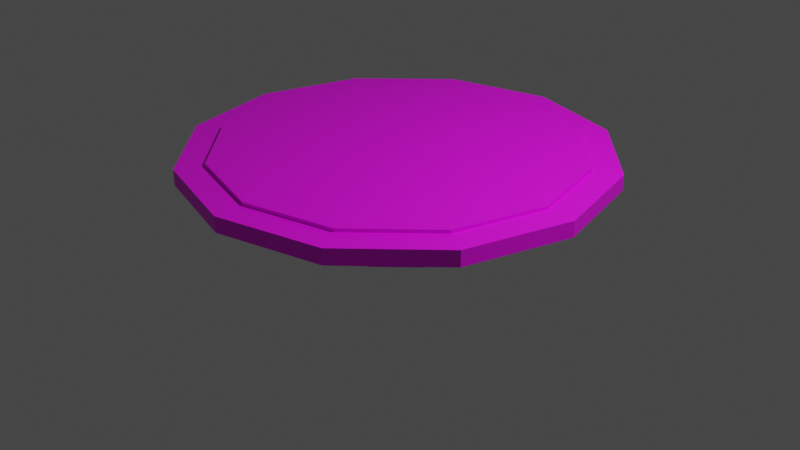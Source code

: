 # Source: Pentagram_Table.blend  (saved by Blender 3.6.11; exported with 4.5.12 LTS)
import bpy
from mathutils import Matrix  # noqa: F401  (used for matrix-valued properties, if any)

bpy.ops.wm.read_factory_settings(use_empty=True)
scene = bpy.context.scene
scene.name = 'Scene'

# ---- collections
col_collection = bpy.data.collections.new('Collection'); scene.collection.children.link(col_collection)

# ---- images (referenced by path relative to the original .blend; pixels are not part of the script)
import os
ASSET_DIR = os.environ.get("B2B_ASSET_DIR", "")  # directory of the original .blend (textures are referenced by path, not embedded)
HERE = os.path.dirname(os.path.abspath(__file__))  # packed textures are extracted next to this script under _unpacked/

def load_image(name, relpath, width, height, colorspace="sRGB"):
    """Load a texture the original file referenced (path relative to the .blend, or extracted next to this script)."""
    p = next((c for c in (os.path.join(HERE, relpath), os.path.join(ASSET_DIR, relpath)) if relpath and os.path.exists(c)), "")
    if p:
        img = bpy.data.images.load(p, check_existing=True)
        img.name = name
    else:  # same state as the original file: an image datablock whose file is absent (Cycles renders it pink)
        img = bpy.data.images.new(name, width, height)
        img.source = "FILE"
        img.filepath = "//" + (relpath or name)
    img.colorspace_settings.name = colorspace
    return img
img_table_base_color2_png = load_image('Table base color2.png', 'Bilder/Table base color2.png', 1024, 1024, 'sRGB')

# ---- materials (node trees are filled in below, after node groups)
mat_material_001 = bpy.data.materials.new('Material.001')
mat_material_001.use_transparent_shadow = False

# ---- material node trees
mat_material_001.use_nodes = True; mat_material_001.node_tree.nodes.clear()
_N = mat_material_001.node_tree.nodes; _L = mat_material_001.node_tree.links
n0 = _N.new('ShaderNodeBsdfPrincipled'); n0.name = 'Principled BSDF'; n0.location = (10, 300)
n0.distribution = 'GGX'
n0.subsurface_method = 'RANDOM_WALK_SKIN'
n0.inputs[3].default_value = 1.45
n0.inputs[27].default_value = (0.0, 0.0, 0.0, 1.0)
n0.inputs[28].default_value = 1.0
n1 = _N.new('ShaderNodeOutputMaterial'); n1.name = 'Material Output'; n1.location = (300, 300)
n2 = _N.new('ShaderNodeTexImage'); n2.name = 'Image Texture'; n2.location = (-280, 280)
n2.image = img_table_base_color2_png
_L.new(n0.outputs[0], n1.inputs[0])
_L.new(n2.outputs[0], n0.inputs[0])
n1.is_active_output = True

# ---- world
world_world = bpy.data.worlds.new('World'); scene.world = world_world
world_world.use_nodes = True; world_world.node_tree.nodes.clear()
_N = world_world.node_tree.nodes; _L = world_world.node_tree.links
n0 = _N.new('ShaderNodeOutputWorld'); n0.name = 'World Output'; n0.location = (300, 300)
n1 = _N.new('ShaderNodeBackground'); n1.name = 'Background'; n1.location = (10, 300)
n1.inputs[0].default_value = (0.05088, 0.05088, 0.05088, 1.0)
_L.new(n1.outputs[0], n0.inputs[0])
n0.is_active_output = True
world_world.color = (0.05088, 0.05088, 0.05088)
world_world.use_sun_shadow = False
world_world.sun_shadow_jitter_overblur = 0.0

# ---- cameras
cam_camera = bpy.data.cameras.new('Camera')
cam_camera.clip_end = 100.0
cam_camera.ortho_scale = 7.314

# ---- lights
light_light = bpy.data.lights.new('Light', 'POINT')
light_light.transmission_factor = 0.0
light_light.energy = 1000.0
light_light.shadow_soft_size = 0.1
light_light.shadow_maximum_resolution = 0.006
light_light.use_absolute_resolution = True

# ---- meshes
me_cylinder = bpy.data.meshes.new('Cylinder')
me_cylinder.from_pydata([(0.0, 1.0, -0.03234), (0.0, 0.5602, 0.162), (0.5, 0.866, -0.03234), (0.2801, 0.4851, 0.162), (0.866, 0.5, -0.03234), (0.4851, 0.2801, 0.162), (1.0, 0.0, -0.03234), (0.5602, 0.0, 0.162), (0.866, -0.5, -0.03234), (0.4851, -0.2801, 0.162), (0.5, -0.866, -0.03234), (0.2801, -0.4851, 0.162), (0.0, -1.0, -0.03234), (0.0, -0.5602, 0.162), (-0.5, -0.866, -0.03234), (-0.2801, -0.4851, 0.162), (-0.866, -0.5, -0.03234), (-0.4851, -0.2801, 0.162), (-1.0, 0.0, -0.03234), (-0.5602, 0.0, 0.162), (-0.866, 0.5, -0.03234), (-0.4851, 0.2801, 0.162), (-0.5, 0.866, -0.03234), (-0.2801, 0.4851, 0.162), (0.5, 0.866, 0.162), (0.0, 1.0, 0.162), (0.866, 0.5, 0.162), (1.0, 0.0, 0.162), (0.866, -0.5, 0.162), (0.5, -0.866, 0.162), (0.0, -1.0, 0.162), (-0.5, -0.866, 0.162), (-0.866, -0.5, 0.162), (-1.0, 0.0, 0.162), (-0.866, 0.5, 0.162), (-0.5, 0.866, 0.162), (8.867e-09, 0.5602, 0.5868), (0.2801, 0.4851, 0.5868), (0.4851, 0.2801, 0.5868), (0.5602, 0.0, 0.5868), (0.4851, -0.2801, 0.5868), (0.2801, -0.4851, 0.5868), (8.867e-09, -0.5602, 0.5868), (-0.2801, -0.4851, 0.5868), (-0.4851, -0.2801, 0.5868), (-0.5602, 0.0, 0.5868), (-0.4851, 0.2801, 0.5868), (-0.2801, 0.4851, 0.5868)], [], [(0, 25, 24, 2), (2, 24, 26, 4), (4, 26, 27, 6), (6, 27, 28, 8), (8, 28, 29, 10), (10, 29, 30, 12), (12, 30, 31, 14), (14, 31, 32, 16), (16, 32, 33, 18), (18, 33, 34, 20), (1, 23, 47, 36), (20, 34, 35, 22), (22, 35, 25, 0), (0, 2, 4, 6, 8, 10, 12, 14, 16, 18, 20, 22), (1, 3, 24, 25), (3, 5, 26, 24), (5, 7, 27, 26), (7, 9, 28, 27), (9, 11, 29, 28), (11, 13, 30, 29), (13, 15, 31, 30), (15, 17, 32, 31), (17, 19, 33, 32), (19, 21, 34, 33), (21, 23, 35, 34), (23, 1, 25, 35), (5, 3, 37, 38), (19, 17, 44, 45), (13, 11, 41, 42), (7, 5, 38, 39), (21, 19, 45, 46), (15, 13, 42, 43), (9, 7, 39, 40), (23, 21, 46, 47), (3, 1, 36, 37), (17, 15, 43, 44), (11, 9, 40, 41)])
_uv = me_cylinder.uv_layers.new(name='UVMap')
_uv.uv.foreach_set('vector', [0.8329, 0.06852, 0.8045, 0.06852, 0.8045, 0.00288, 0.8329, 0.00288, 0.8443, 0.6059, 0.8159, 0.6059, 0.8159, 0.568, 0.8443, 0.568, 0.8443, 0.568, 0.8159, 0.568, 0.8159, 0.5024, 0.8443, 0.5024, 0.8443, 0.5024, 0.8159, 0.5024, 0.8159, 0.4266, 0.8443, 0.4266, 0.8443, 0.4266, 0.8159, 0.4266, 0.8159, 0.3609, 0.8443, 0.3609, 0.8443, 0.8566, 0.8159, 0.8566, 0.8159, 0.791, 0.8443, 0.791, 0.8443, 0.791, 0.8159, 0.791, 0.8159, 0.7152, 0.8443, 0.7152, 0.8443, 0.7152, 0.8159, 0.7152, 0.8159, 0.6495, 0.8443, 0.6495, 0.8443, 0.6495, 0.8159, 0.6495, 0.8159, 0.6116, 0.8443, 0.6116, 0.8329, 0.2478, 0.8045, 0.2478, 0.8045, 0.2099, 0.8329, 0.2099, 0.9391, 0.2068, 0.8967, 0.2068, 0.8967, 0.00288, 0.9391, 0.00288, 0.8329, 0.2099, 0.8045, 0.2099, 0.8045, 0.1443, 0.8329, 0.1443, 0.8329, 0.1443, 0.8045, 0.1443, 0.8045, 0.06852, 0.8329, 0.06852, 0.8101, 0.5402, 0.7722, 0.6059, 0.7066, 0.6438, 0.6308, 0.6438, 0.5652, 0.6059, 0.5273, 0.5402, 0.5273, 0.4645, 0.5652, 0.3988, 0.6308, 0.3609, 0.7066, 0.3609, 0.7722, 0.3988, 0.8101, 0.4645, 0.7479, 0.8122, 0.7479, 0.7697, 0.8101, 0.7531, 0.8101, 0.8289, 0.7479, 0.7697, 0.7267, 0.733, 0.7722, 0.6874, 0.8101, 0.7531, 0.7267, 0.733, 0.6899, 0.7117, 0.7066, 0.6495, 0.7722, 0.6874, 0.6899, 0.7117, 0.6475, 0.7117, 0.6308, 0.6495, 0.7066, 0.6495, 0.6475, 0.7117, 0.6107, 0.733, 0.5652, 0.6874, 0.6308, 0.6495, 0.6107, 0.733, 0.5895, 0.7697, 0.5273, 0.7531, 0.5652, 0.6874, 0.5895, 0.7697, 0.5895, 0.8122, 0.5273, 0.8289, 0.5273, 0.7531, 0.5895, 0.8122, 0.6107, 0.849, 0.5652, 0.8945, 0.5273, 0.8289, 0.6107, 0.849, 0.6475, 0.8702, 0.6308, 0.9324, 0.5652, 0.8945, 0.6475, 0.8702, 0.6899, 0.8702, 0.7066, 0.9324, 0.6308, 0.9324, 0.6899, 0.8702, 0.7267, 0.849, 0.7722, 0.8945, 0.7066, 0.9324, 0.7267, 0.849, 0.7479, 0.8122, 0.8101, 0.8289, 0.7722, 0.8945, 0.9971, 0.2068, 0.9759, 0.2068, 0.9759, 0.00288, 0.9971, 0.00288, 0.9873, 0.5648, 0.9661, 0.5648, 0.9661, 0.3609, 0.9873, 0.3609, 0.8869, 0.5648, 0.8501, 0.5648, 0.8501, 0.3609, 0.8869, 0.3609, 0.8869, 0.7745, 0.8501, 0.7745, 0.8501, 0.5706, 0.8869, 0.5706, 0.8599, 0.2068, 0.8387, 0.2068, 0.8387, 0.00288, 0.8599, 0.00288, 0.9293, 0.5648, 0.8869, 0.5648, 0.8869, 0.3609, 0.9293, 0.3609, 0.9293, 0.7745, 0.8869, 0.7745, 0.8869, 0.5706, 0.9293, 0.5706, 0.8967, 0.2068, 0.8599, 0.2068, 0.8599, 0.00288, 0.8967, 0.00288, 0.9759, 0.2068, 0.9391, 0.2068, 0.9391, 0.00288, 0.9759, 0.00288, 0.9661, 0.5648, 0.9293, 0.5648, 0.9293, 0.3609, 0.9661, 0.3609, 0.9661, 0.7745, 0.9293, 0.7745, 0.9293, 0.5706, 0.9661, 0.5706])
_ca = me_cylinder.color_attributes.new('Attribute', 'BYTE_COLOR', 'CORNER')
_ca.data.foreach_set('color', [1.0, 1.0, 1.0, 1.0, 1.0, 1.0, 1.0, 1.0, 1.0, 1.0, 1.0, 1.0, 1.0, 1.0, 1.0, 1.0, 1.0, 1.0, 1.0, 1.0, 1.0, 1.0, 1.0, 1.0, 1.0, 1.0, 1.0, 1.0, 1.0, 1.0, 1.0, 1.0, 1.0, 1.0, 1.0, 1.0, 1.0, 1.0, 1.0, 1.0, 1.0, 1.0, 1.0, 1.0, 1.0, 1.0, 1.0, 1.0, 1.0, 1.0, 1.0, 1.0, 1.0, 1.0, 1.0, 1.0, 1.0, 1.0, 1.0, 1.0, 1.0, 1.0, 1.0, 1.0, 1.0, 1.0, 1.0, 1.0, 1.0, 1.0, 1.0, 1.0, 1.0, 1.0, 1.0, 1.0, 1.0, 1.0, 1.0, 1.0, 1.0, 1.0, 1.0, 1.0, 1.0, 1.0, 1.0, 1.0, 1.0, 1.0, 1.0, 1.0, 1.0, 1.0, 1.0, 1.0, 1.0, 1.0, 1.0, 1.0, 1.0, 1.0, 1.0, 1.0, 1.0, 1.0, 1.0, 1.0, 1.0, 1.0, 1.0, 1.0, 1.0, 1.0, 1.0, 1.0, 1.0, 1.0, 1.0, 1.0, 1.0, 1.0, 1.0, 1.0, 1.0, 1.0, 1.0, 1.0, 1.0, 1.0, 1.0, 1.0, 1.0, 1.0, 1.0, 1.0, 1.0, 1.0, 1.0, 1.0, 1.0, 1.0, 1.0, 1.0, 1.0, 1.0, 1.0, 1.0, 1.0, 1.0, 1.0, 1.0, 1.0, 1.0, 1.0, 1.0, 1.0, 1.0, 1.0, 1.0, 1.0, 1.0, 1.0, 1.0, 1.0, 1.0, 1.0, 1.0, 1.0, 1.0, 1.0, 1.0, 1.0, 1.0, 1.0, 1.0, 1.0, 1.0, 1.0, 1.0, 1.0, 1.0, 1.0, 1.0, 1.0, 1.0, 1.0, 1.0, 1.0, 1.0, 1.0, 1.0, 1.0, 1.0, 1.0, 1.0, 1.0, 1.0, 1.0, 1.0, 1.0, 1.0, 1.0, 1.0, 1.0, 1.0, 1.0, 1.0, 1.0, 1.0, 1.0, 1.0, 1.0, 1.0, 1.0, 1.0, 1.0, 1.0, 1.0, 1.0, 1.0, 1.0, 1.0, 1.0, 1.0, 1.0, 1.0, 1.0, 1.0, 1.0, 1.0, 1.0, 1.0, 1.0, 1.0, 1.0, 1.0, 1.0, 1.0, 1.0, 1.0, 1.0, 1.0, 1.0, 1.0, 1.0, 1.0, 1.0, 1.0, 1.0, 1.0, 1.0, 1.0, 1.0, 1.0, 1.0, 1.0, 1.0, 1.0, 1.0, 1.0, 1.0, 1.0, 1.0, 1.0, 1.0, 1.0, 1.0, 1.0, 1.0, 1.0, 1.0, 1.0, 1.0, 1.0, 1.0, 1.0, 1.0, 1.0, 1.0, 1.0, 1.0, 1.0, 1.0, 1.0, 1.0, 1.0, 1.0, 1.0, 1.0, 1.0, 1.0, 1.0, 1.0, 1.0, 1.0, 1.0, 1.0, 1.0, 1.0, 1.0, 1.0, 1.0, 1.0, 1.0, 1.0, 1.0, 1.0, 1.0, 1.0, 1.0, 1.0, 1.0, 1.0, 1.0, 1.0, 1.0, 1.0, 1.0, 1.0, 1.0, 1.0, 1.0, 1.0, 1.0, 1.0, 1.0, 1.0, 1.0, 1.0, 1.0, 1.0, 1.0, 1.0, 1.0, 1.0, 1.0, 1.0, 1.0, 1.0, 1.0, 1.0, 1.0, 1.0, 1.0, 1.0, 1.0, 1.0, 1.0, 1.0, 1.0, 1.0, 1.0, 1.0, 1.0, 1.0, 1.0, 1.0, 1.0, 1.0, 1.0, 1.0, 1.0, 1.0, 1.0, 1.0, 1.0, 1.0, 1.0, 1.0, 1.0, 1.0, 1.0, 1.0, 1.0, 1.0, 1.0, 1.0, 1.0, 1.0, 1.0, 1.0, 1.0, 1.0, 1.0, 1.0, 1.0, 1.0, 1.0, 1.0, 1.0, 1.0, 1.0, 1.0, 1.0, 1.0, 1.0, 1.0, 1.0, 1.0, 1.0, 1.0, 1.0, 1.0, 1.0, 1.0, 1.0, 1.0, 1.0, 1.0, 1.0, 1.0, 1.0, 1.0, 1.0, 1.0, 1.0, 1.0, 1.0, 1.0, 1.0, 1.0, 1.0, 1.0, 1.0, 1.0, 1.0, 1.0, 1.0, 1.0, 1.0, 1.0, 1.0, 1.0, 1.0, 1.0, 1.0, 1.0, 1.0, 1.0, 1.0, 1.0, 1.0, 1.0, 1.0, 1.0, 1.0, 1.0, 1.0, 1.0, 1.0, 1.0, 1.0, 1.0, 1.0, 1.0, 1.0, 1.0, 1.0, 1.0, 1.0, 1.0, 1.0, 1.0, 1.0, 1.0, 1.0, 1.0, 1.0, 1.0, 1.0, 1.0, 1.0, 1.0, 1.0, 1.0, 1.0, 1.0, 1.0, 1.0, 1.0, 1.0, 1.0, 1.0, 1.0, 1.0, 1.0, 1.0, 1.0, 1.0, 1.0, 1.0, 1.0, 1.0, 1.0, 1.0, 1.0, 1.0, 1.0, 1.0, 1.0, 1.0, 1.0, 1.0, 1.0, 1.0, 1.0, 1.0, 1.0, 1.0, 1.0, 1.0, 1.0, 1.0, 1.0, 1.0, 1.0, 1.0, 1.0, 1.0, 1.0, 1.0, 1.0, 1.0, 1.0, 1.0, 1.0, 1.0, 1.0, 1.0, 1.0, 1.0, 1.0, 1.0, 1.0, 1.0, 1.0, 1.0, 1.0, 1.0, 1.0, 1.0, 1.0, 1.0, 1.0, 1.0, 1.0, 1.0, 1.0, 1.0, 1.0, 1.0, 1.0, 1.0, 1.0, 1.0, 1.0, 1.0, 1.0, 1.0, 1.0, 1.0, 1.0, 1.0, 1.0, 1.0, 1.0, 1.0, 1.0, 1.0, 1.0, 1.0, 1.0, 1.0, 1.0, 1.0, 1.0, 1.0, 1.0, 1.0, 1.0, 1.0, 1.0, 1.0, 1.0, 1.0, 1.0, 1.0, 1.0, 1.0, 1.0, 1.0, 1.0, 1.0, 1.0, 1.0, 1.0, 1.0, 1.0, 1.0, 1.0, 1.0, 1.0, 1.0, 1.0, 1.0, 1.0, 1.0, 1.0, 1.0, 1.0, 1.0, 1.0, 1.0, 1.0, 1.0, 1.0, 1.0, 1.0, 1.0, 1.0, 1.0, 1.0, 1.0])
me_cylinder.materials.append(mat_material_001)
me_cylinder.use_paint_bone_selection = False
me_cylinder.use_paint_mask = True
me_cylinder.update()
me_cylinder_002 = bpy.data.meshes.new('Cylinder.002')
me_cylinder_002.from_pydata([(1.145e-08, 0.8489, 0.5868), (0.4244, 0.7351, 0.5868), (0.7351, 0.4244, 0.5868), (0.8489, -2.579e-09, 0.5868), (0.7351, -0.4244, 0.5868), (0.4244, -0.7351, 0.5868), (1.145e-08, -0.8489, 0.5868), (-0.4244, -0.7351, 0.5868), (-0.7351, -0.4244, 0.5868), (-0.8489, -2.579e-09, 0.5868), (-0.7351, 0.4244, 0.5868), (-0.4244, 0.7351, 0.5868), (2.039e-08, 2.188, 0.5997), (1.094, 1.895, 0.5997), (1.895, 1.094, 0.5997), (2.188, -5.432e-09, 0.5997), (1.895, -1.094, 0.5997), (1.094, -1.895, 0.5997), (2.039e-08, -2.188, 0.5997), (-1.094, -1.895, 0.5997), (-1.895, -1.094, 0.5997), (-2.188, -5.432e-09, 0.5997), (-1.895, 1.094, 0.5997), (-1.094, 1.895, 0.5997), (2.136e-08, 2.188, 0.7609), (1.094, 1.895, 0.7609), (1.895, 1.094, 0.7609), (2.188, -5.432e-09, 0.7609), (1.895, -1.094, 0.7609), (1.094, -1.895, 0.7609), (2.136e-08, -2.188, 0.7609), (-1.094, -1.895, 0.7609), (-1.895, -1.094, 0.7609), (-2.188, -5.432e-09, 0.7609), (-1.895, 1.094, 0.7609), (-1.094, 1.895, 0.7609), (2.136e-08, 2.188, 0.7609), (1.094, 1.895, 0.7609), (1.895, 1.094, 0.7609), (2.188, -5.432e-09, 0.7609), (1.895, -1.094, 0.7609), (1.094, -1.895, 0.7609), (2.136e-08, -2.188, 0.7609), (-1.094, -1.895, 0.7609), (-1.895, -1.094, 0.7609), (-2.188, -5.432e-09, 0.7609), (-1.895, 1.094, 0.7609), (-1.094, 1.895, 0.7609), (0.9437, 1.635, 0.7609), (1.672e-08, 1.887, 0.7609), (1.635, 0.9437, 0.7609), (1.887, -7.922e-10, 0.7609), (1.635, -0.9437, 0.7609), (0.9437, -1.635, 0.7609), (2.6e-08, -1.887, 0.7609), (-0.9437, -1.635, 0.7609), (-1.635, -0.9437, 0.7609), (-1.887, -1.007e-08, 0.7609), (-1.635, 0.9437, 0.7609), (-0.9437, 1.635, 0.7609), (0.9437, 1.635, 0.7972), (1.778e-08, 1.887, 0.7972), (1.635, 0.9437, 0.7972), (1.887, -7.922e-10, 0.7972), (1.635, -0.9437, 0.7972), (0.9437, -1.635, 0.7972), (2.706e-08, -1.887, 0.7972), (-0.9437, -1.635, 0.7972), (-1.635, -0.9437, 0.7972), (-1.887, -1.007e-08, 0.7972), (-1.635, 0.9437, 0.7972), (-0.9437, 1.635, 0.7972)], [], [(5, 4, 16, 17), (18, 17, 29, 30), (0, 11, 23, 12), (2, 1, 13, 14), (9, 8, 20, 21), (6, 5, 17, 18), (3, 2, 14, 15), (10, 9, 21, 22), (7, 6, 18, 19), (4, 3, 15, 16), (11, 10, 22, 23), (1, 0, 12, 13), (8, 7, 19, 20), (15, 14, 26, 27), (22, 21, 33, 34), (19, 18, 30, 31), (16, 15, 27, 28), (23, 22, 34, 35), (13, 12, 24, 25), (20, 19, 31, 32), (17, 16, 28, 29), (12, 23, 35, 24), (14, 13, 25, 26), (21, 20, 32, 33), (53, 52, 64, 65), (49, 48, 37, 36), (48, 50, 38, 37), (50, 51, 39, 38), (51, 52, 40, 39), (52, 53, 41, 40), (53, 54, 42, 41), (54, 55, 43, 42), (55, 56, 44, 43), (56, 57, 45, 44), (57, 58, 46, 45), (58, 59, 47, 46), (59, 49, 36, 47), (60, 61, 71, 70, 69, 68, 67, 66, 65, 64, 63, 62), (49, 59, 71, 61), (50, 48, 60, 62), (57, 56, 68, 69), (54, 53, 65, 66), (51, 50, 62, 63), (58, 57, 69, 70), (55, 54, 66, 67), (52, 51, 63, 64), (59, 58, 70, 71), (48, 49, 61, 60), (56, 55, 67, 68), (1, 2, 3, 4, 5, 6, 7, 8, 9, 10, 11, 0)])
_uv = me_cylinder_002.uv_layers.new(name='UVMap')
_uv.uv.foreach_set('vector', [0.2283, 0.1279, 0.1859, 0.1279, 0.1524, 0.00288, 0.2618, 0.00288, 0.47, 0.6199, 0.47, 0.7146, 0.4464, 0.7146, 0.4464, 0.6199, 0.1491, 0.2651, 0.1859, 0.2863, 0.1524, 0.4113, 0.0576, 0.3566, 0.1279, 0.1859, 0.1279, 0.2283, 0.00288, 0.2618, 0.00288, 0.1524, 0.2651, 0.2651, 0.2863, 0.2283, 0.4113, 0.2618, 0.3566, 0.3566, 0.2651, 0.1491, 0.2283, 0.1279, 0.2618, 0.00288, 0.3566, 0.0576, 0.1491, 0.1491, 0.1279, 0.1859, 0.00288, 0.1524, 0.0576, 0.0576, 0.2283, 0.2863, 0.2651, 0.2651, 0.3566, 0.3566, 0.2618, 0.4113, 0.2863, 0.1859, 0.2651, 0.1491, 0.3566, 0.0576, 0.4113, 0.1524, 0.1859, 0.1279, 0.1491, 0.1491, 0.0576, 0.0576, 0.1524, 0.00288, 0.1859, 0.2863, 0.2283, 0.2863, 0.2618, 0.4113, 0.1524, 0.4113, 0.1279, 0.2283, 0.1491, 0.2651, 0.0576, 0.3566, 0.00288, 0.2618, 0.2863, 0.2283, 0.2863, 0.1859, 0.4113, 0.1524, 0.4113, 0.2618, 0.5215, 0.5651, 0.5215, 0.6599, 0.4979, 0.6599, 0.4979, 0.5651, 0.4407, 0.3566, 0.4407, 0.4113, 0.4171, 0.4113, 0.4171, 0.3566, 0.47, 0.5104, 0.47, 0.6199, 0.4464, 0.6199, 0.4464, 0.5104, 0.5215, 0.4557, 0.5215, 0.5651, 0.4979, 0.5651, 0.4979, 0.4557, 0.4407, 0.2618, 0.4407, 0.3566, 0.4171, 0.3566, 0.4171, 0.2618, 0.4407, 0.0576, 0.4407, 0.1524, 0.4171, 0.1524, 0.4171, 0.0576, 0.47, 0.4156, 0.47, 0.5104, 0.4464, 0.5104, 0.4464, 0.4156, 0.5215, 0.3609, 0.5215, 0.4557, 0.4979, 0.4557, 0.4979, 0.3609, 0.4407, 0.1524, 0.4407, 0.2618, 0.4171, 0.2618, 0.4171, 0.1524, 0.4407, 0.00288, 0.4407, 0.0576, 0.4171, 0.0576, 0.4171, 0.00288, 0.47, 0.3609, 0.47, 0.4156, 0.4464, 0.4156, 0.4464, 0.3609, 0.4407, 0.4171, 0.4407, 0.4988, 0.4353, 0.4988, 0.4353, 0.4171, 0.07815, 0.7502, 0.1599, 0.7974, 0.1524, 0.8255, 0.0576, 0.7708, 0.1599, 0.7974, 0.2543, 0.7974, 0.2618, 0.8255, 0.1524, 0.8255, 0.2543, 0.7974, 0.336, 0.7502, 0.3566, 0.7708, 0.2618, 0.8255, 0.336, 0.7502, 0.3832, 0.6685, 0.4113, 0.676, 0.3566, 0.7708, 0.3832, 0.6685, 0.3832, 0.5741, 0.4113, 0.5666, 0.4113, 0.676, 0.3832, 0.5741, 0.336, 0.4923, 0.3566, 0.4718, 0.4113, 0.5666, 0.336, 0.4923, 0.2543, 0.4451, 0.2618, 0.4171, 0.3566, 0.4718, 0.2543, 0.4451, 0.1599, 0.4451, 0.1524, 0.4171, 0.2618, 0.4171, 0.1599, 0.4451, 0.07815, 0.4923, 0.0576, 0.4718, 0.1524, 0.4171, 0.07815, 0.4923, 0.03095, 0.5741, 0.00288, 0.5666, 0.0576, 0.4718, 0.03095, 0.5741, 0.03095, 0.6685, 0.00288, 0.676, 0.00288, 0.5666, 0.03095, 0.6685, 0.07815, 0.7502, 0.0576, 0.7708, 0.00288, 0.676, 0.5754, 0.3552, 0.4936, 0.308, 0.4464, 0.2262, 0.4464, 0.1318, 0.4936, 0.05008, 0.5754, 0.00288, 0.6698, 0.00288, 0.7515, 0.05008, 0.7987, 0.1318, 0.7987, 0.2262, 0.7515, 0.308, 0.6698, 0.3552, 0.4811, 0.4899, 0.4811, 0.5843, 0.4758, 0.5843, 0.4758, 0.4899, 0.4811, 0.3609, 0.4811, 0.4081, 0.4758, 0.4081, 0.4758, 0.3609, 0.4922, 0.3609, 0.4922, 0.4081, 0.4868, 0.4081, 0.4868, 0.3609, 0.4922, 0.5843, 0.4922, 0.666, 0.4868, 0.666, 0.4868, 0.5843, 0.4407, 0.5932, 0.4407, 0.675, 0.4353, 0.675, 0.4353, 0.5932, 0.4811, 0.666, 0.4811, 0.7132, 0.4758, 0.7132, 0.4758, 0.666, 0.4922, 0.4899, 0.4922, 0.5843, 0.4868, 0.5843, 0.4868, 0.4899, 0.4407, 0.4988, 0.4407, 0.5932, 0.4353, 0.5932, 0.4353, 0.4988, 0.4811, 0.5843, 0.4811, 0.666, 0.4758, 0.666, 0.4758, 0.5843, 0.4811, 0.4081, 0.4811, 0.4899, 0.4758, 0.4899, 0.4758, 0.4081, 0.4922, 0.4081, 0.4922, 0.4899, 0.4868, 0.4899, 0.4868, 0.4081, 0.1279, 0.2283, 0.1279, 0.1859, 0.1491, 0.1491, 0.1859, 0.1279, 0.2283, 0.1279, 0.2651, 0.1491, 0.2863, 0.1859, 0.2863, 0.2283, 0.2651, 0.2651, 0.2283, 0.2863, 0.1859, 0.2863, 0.1491, 0.2651])
_ca = me_cylinder_002.color_attributes.new('Attribute', 'BYTE_COLOR', 'CORNER')
_ca.data.foreach_set('color', [1.0, 1.0, 1.0, 1.0, 1.0, 1.0, 1.0, 1.0, 1.0, 1.0, 1.0, 1.0, 1.0, 1.0, 1.0, 1.0, 1.0, 1.0, 1.0, 1.0, 1.0, 1.0, 1.0, 1.0, 1.0, 1.0, 1.0, 1.0, 1.0, 1.0, 1.0, 1.0, 1.0, 1.0, 1.0, 1.0, 1.0, 1.0, 1.0, 1.0, 1.0, 1.0, 1.0, 1.0, 1.0, 1.0, 1.0, 1.0, 1.0, 1.0, 1.0, 1.0, 1.0, 1.0, 1.0, 1.0, 1.0, 1.0, 1.0, 1.0, 1.0, 1.0, 1.0, 1.0, 1.0, 1.0, 1.0, 1.0, 1.0, 1.0, 1.0, 1.0, 1.0, 1.0, 1.0, 1.0, 1.0, 1.0, 1.0, 1.0, 1.0, 1.0, 1.0, 1.0, 1.0, 1.0, 1.0, 1.0, 1.0, 1.0, 1.0, 1.0, 1.0, 1.0, 1.0, 1.0, 1.0, 1.0, 1.0, 1.0, 1.0, 1.0, 1.0, 1.0, 1.0, 1.0, 1.0, 1.0, 1.0, 1.0, 1.0, 1.0, 1.0, 1.0, 1.0, 1.0, 1.0, 1.0, 1.0, 1.0, 1.0, 1.0, 1.0, 1.0, 1.0, 1.0, 1.0, 1.0, 1.0, 1.0, 1.0, 1.0, 1.0, 1.0, 1.0, 1.0, 1.0, 1.0, 1.0, 1.0, 1.0, 1.0, 1.0, 1.0, 1.0, 1.0, 1.0, 1.0, 1.0, 1.0, 1.0, 1.0, 1.0, 1.0, 1.0, 1.0, 1.0, 1.0, 1.0, 1.0, 1.0, 1.0, 1.0, 1.0, 1.0, 1.0, 1.0, 1.0, 1.0, 1.0, 1.0, 1.0, 1.0, 1.0, 1.0, 1.0, 1.0, 1.0, 1.0, 1.0, 1.0, 1.0, 1.0, 1.0, 1.0, 1.0, 1.0, 1.0, 1.0, 1.0, 1.0, 1.0, 1.0, 1.0, 1.0, 1.0, 1.0, 1.0, 1.0, 1.0, 1.0, 1.0, 1.0, 1.0, 1.0, 1.0, 1.0, 1.0, 1.0, 1.0, 1.0, 1.0, 1.0, 1.0, 1.0, 1.0, 1.0, 1.0, 1.0, 1.0, 1.0, 1.0, 1.0, 1.0, 1.0, 1.0, 1.0, 1.0, 1.0, 1.0, 1.0, 1.0, 1.0, 1.0, 1.0, 1.0, 1.0, 1.0, 1.0, 1.0, 1.0, 1.0, 1.0, 1.0, 1.0, 1.0, 1.0, 1.0, 1.0, 1.0, 1.0, 1.0, 1.0, 1.0, 1.0, 1.0, 1.0, 1.0, 1.0, 1.0, 1.0, 1.0, 1.0, 1.0, 1.0, 1.0, 1.0, 1.0, 1.0, 1.0, 1.0, 1.0, 1.0, 1.0, 1.0, 1.0, 1.0, 1.0, 1.0, 1.0, 1.0, 1.0, 1.0, 1.0, 1.0, 1.0, 1.0, 1.0, 1.0, 1.0, 1.0, 1.0, 1.0, 1.0, 1.0, 1.0, 1.0, 1.0, 1.0, 1.0, 1.0, 1.0, 1.0, 1.0, 1.0, 1.0, 1.0, 1.0, 1.0, 1.0, 1.0, 1.0, 1.0, 1.0, 1.0, 1.0, 1.0, 1.0, 1.0, 1.0, 1.0, 1.0, 1.0, 1.0, 1.0, 1.0, 1.0, 1.0, 1.0, 1.0, 1.0, 1.0, 1.0, 1.0, 1.0, 1.0, 1.0, 1.0, 1.0, 1.0, 1.0, 1.0, 1.0, 1.0, 1.0, 1.0, 1.0, 1.0, 1.0, 1.0, 1.0, 1.0, 1.0, 1.0, 1.0, 1.0, 1.0, 1.0, 1.0, 1.0, 1.0, 1.0, 1.0, 1.0, 1.0, 1.0, 1.0, 1.0, 1.0, 1.0, 1.0, 1.0, 1.0, 1.0, 1.0, 1.0, 1.0, 1.0, 1.0, 1.0, 1.0, 1.0, 1.0, 1.0, 1.0, 1.0, 1.0, 1.0, 1.0, 1.0, 1.0, 1.0, 1.0, 1.0, 1.0, 1.0, 1.0, 1.0, 1.0, 1.0, 1.0, 1.0, 1.0, 1.0, 1.0, 1.0, 1.0, 1.0, 1.0, 1.0, 1.0, 1.0, 1.0, 1.0, 1.0, 1.0, 1.0, 1.0, 1.0, 1.0, 1.0, 1.0, 1.0, 1.0, 1.0, 1.0, 1.0, 1.0, 1.0, 1.0, 1.0, 1.0, 1.0, 1.0, 1.0, 1.0, 1.0, 1.0, 1.0, 1.0, 1.0, 1.0, 1.0, 1.0, 1.0, 1.0, 1.0, 1.0, 1.0, 1.0, 1.0, 1.0, 1.0, 1.0, 1.0, 1.0, 1.0, 1.0, 1.0, 1.0, 1.0, 1.0, 1.0, 1.0, 1.0, 1.0, 1.0, 1.0, 1.0, 1.0, 1.0, 1.0, 1.0, 1.0, 1.0, 1.0, 1.0, 1.0, 1.0, 1.0, 1.0, 1.0, 1.0, 1.0, 1.0, 1.0, 1.0, 1.0, 1.0, 1.0, 1.0, 1.0, 1.0, 1.0, 1.0, 1.0, 1.0, 1.0, 1.0, 1.0, 1.0, 1.0, 1.0, 1.0, 1.0, 1.0, 1.0, 1.0, 1.0, 1.0, 1.0, 1.0, 1.0, 1.0, 1.0, 1.0, 1.0, 1.0, 1.0, 1.0, 1.0, 1.0, 1.0, 1.0, 1.0, 1.0, 1.0, 1.0, 1.0, 1.0, 1.0, 1.0, 1.0, 1.0, 1.0, 1.0, 1.0, 1.0, 1.0, 1.0, 1.0, 1.0, 1.0, 1.0, 1.0, 1.0, 1.0, 1.0, 1.0, 1.0, 1.0, 1.0, 1.0, 1.0, 1.0, 1.0, 1.0, 1.0, 1.0, 1.0, 1.0, 1.0, 1.0, 1.0, 1.0, 1.0, 1.0, 1.0, 1.0, 1.0, 1.0, 1.0, 1.0, 1.0, 1.0, 1.0, 1.0, 1.0, 1.0, 1.0, 1.0, 1.0, 1.0, 1.0, 1.0, 1.0, 1.0, 1.0, 1.0, 1.0, 1.0, 1.0, 1.0, 1.0, 1.0, 1.0, 1.0, 1.0, 1.0, 1.0, 1.0, 1.0, 1.0, 1.0, 1.0, 1.0, 1.0, 1.0, 1.0, 1.0, 1.0, 1.0, 1.0, 1.0, 1.0, 1.0, 1.0, 1.0, 1.0, 1.0, 1.0, 1.0, 1.0, 1.0, 1.0, 1.0, 1.0, 1.0, 1.0, 1.0, 1.0, 1.0, 1.0, 1.0, 1.0, 1.0, 1.0, 1.0, 1.0, 1.0, 1.0, 1.0, 1.0, 1.0, 1.0, 1.0, 1.0, 1.0, 1.0, 1.0, 1.0, 1.0, 1.0, 1.0, 1.0, 1.0, 1.0, 1.0, 1.0, 1.0, 1.0, 1.0, 1.0, 1.0, 1.0, 1.0, 1.0, 1.0, 1.0, 1.0, 1.0, 1.0, 1.0, 1.0, 1.0, 1.0, 1.0, 1.0, 1.0, 1.0, 1.0, 1.0, 1.0, 1.0, 1.0, 1.0, 1.0, 1.0, 1.0, 1.0, 1.0, 1.0, 1.0, 1.0, 1.0, 1.0, 1.0, 1.0, 1.0, 1.0, 1.0, 1.0, 1.0, 1.0, 1.0, 1.0, 1.0, 1.0, 1.0, 1.0, 1.0, 1.0, 1.0, 1.0, 1.0, 1.0, 1.0, 1.0, 1.0, 1.0, 1.0, 1.0, 1.0, 1.0, 1.0, 1.0, 1.0, 1.0, 1.0, 1.0, 1.0, 1.0, 1.0, 1.0, 1.0, 1.0, 1.0, 1.0, 1.0, 1.0, 1.0, 1.0, 1.0, 1.0, 1.0, 1.0, 1.0, 1.0, 1.0, 1.0, 1.0, 1.0, 1.0, 1.0, 1.0, 1.0, 1.0, 1.0, 1.0, 1.0, 1.0, 1.0, 1.0, 1.0, 1.0, 1.0, 1.0, 1.0, 1.0, 1.0, 1.0, 1.0, 1.0, 1.0, 1.0, 1.0, 1.0, 1.0, 1.0, 1.0, 1.0, 1.0, 1.0, 1.0, 1.0, 1.0, 1.0, 1.0, 1.0, 1.0, 1.0, 1.0, 1.0, 1.0, 1.0, 1.0, 1.0, 1.0, 1.0, 1.0, 1.0, 1.0, 1.0, 1.0, 1.0, 1.0, 1.0, 1.0, 1.0, 1.0, 1.0, 1.0, 1.0, 1.0, 1.0, 1.0, 1.0, 1.0, 1.0, 1.0, 1.0, 1.0, 1.0, 1.0, 1.0, 1.0, 1.0, 1.0, 1.0, 1.0, 1.0, 1.0, 1.0, 1.0, 1.0, 1.0, 1.0, 1.0, 1.0, 1.0, 1.0, 1.0, 1.0, 1.0, 1.0, 1.0, 1.0, 1.0, 1.0, 1.0, 1.0, 1.0, 1.0, 1.0, 1.0, 1.0, 1.0, 1.0, 1.0, 1.0, 1.0, 1.0, 1.0, 1.0])
me_cylinder_002.materials.append(mat_material_001)
me_cylinder_002.materials.append(None)
me_cylinder_002.update()

# ---- objects
ob_light = bpy.data.objects.new('Light', light_light)
ob_camera = bpy.data.objects.new('Camera', cam_camera)
ob_cylinder = bpy.data.objects.new('Cylinder', me_cylinder)
ob_cylinder_001 = bpy.data.objects.new('Cylinder.001', me_cylinder_002)

# ---- transforms, parenting, visibility, modifiers, constraints
ob_light.location = (4.076, 1.005, 5.904)
ob_light.rotation_euler = (0.6503, 0.05522, 1.866)
ob_light.lock_rotations_4d = False
ob_light.empty_display_type = 'ARROWS'
ob_light.color = (0.0, 0.0, 0.0, 0.0)
ob_light.lineart.crease_threshold = 0.0
ob_camera.location = (7.359, -6.926, 4.958)
ob_camera.rotation_euler = (1.109, 0.0, 0.8149)
ob_camera.lock_rotations_4d = False
ob_camera.empty_display_type = 'ARROWS'
ob_camera.color = (0.0, 0.0, 0.0, 0.0)
ob_camera.display_type = 'WIRE'
ob_camera.lineart.crease_threshold = 0.0
ob_cylinder.location = (0.0, 0.0, 0.0)
ob_cylinder_001.location = (0.0, 0.0, 0.0)

# ---- collection membership
col_collection.objects.link(ob_light)
col_collection.objects.link(ob_camera)
col_collection.objects.link(ob_cylinder)
col_collection.objects.link(ob_cylinder_001)

# ---- scene / render settings (as saved in the file)
scene.camera = ob_camera
scene.frame_start = 1; scene.frame_end = 250; scene.frame_set(69)
scene.render.engine = 'BLENDER_EEVEE_NEXT'
scene.cycles.sampling_pattern = 'TABULATED_SOBOL'
scene.view_settings.view_transform = 'Filmic'
bpy.context.view_layer.update()
